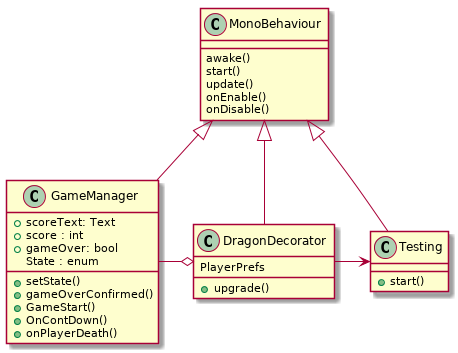

The diagram above was rendered by PlantUML. Its source (embedded in the PNG):
@startuml
class MonoBehaviour{
  
  awake()
  start()
  update()
  onEnable()
  onDisable() 

  
}

class GameManager{
  +scoreText: Text
  +score : int
  + gameOver: bool
  State : enum 
  +setState()
  +gameOverConfirmed()
  +GameStart()
  +OnContDown()
  +onPlayerDeath()
}
class Testing{
  +start()
}
class DragonDecorator{
  PlayerPrefs
  +upgrade()
}

MonoBehaviour <|-down- Testing
MonoBehaviour <|-down- GameManager 
MonoBehaviour <|-down- DragonDecorator

 DragonDecorator o-left- GameManager
DragonDecorator -> Testing
@enduml